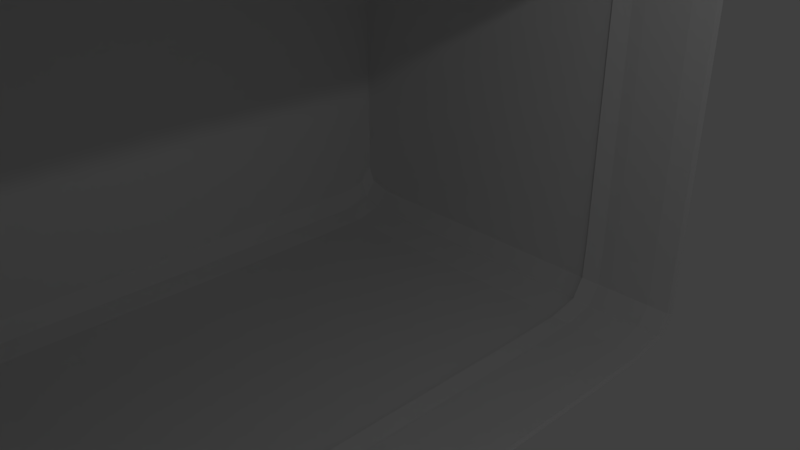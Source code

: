 # Source: untitled.blend  (saved by Blender 2.79.0; exported with 4.5.12 LTS)
import bpy
from mathutils import Matrix  # noqa: F401  (used for matrix-valued properties, if any)

bpy.ops.wm.read_factory_settings(use_empty=True)
scene = bpy.context.scene
scene.name = 'Scene'

# ---- collections
col_collection_1 = bpy.data.collections.new('Collection 1'); scene.collection.children.link(col_collection_1)

# ---- materials (node trees are filled in below, after node groups)
mat_material = bpy.data.materials.new('Material')
mat_material.alpha_threshold = 0.0
mat_material.use_transparent_shadow = False
mat_material.roughness = 0.5
mat_material.line_color = (0.0, 0.0, 0.0, 1.0)

# ---- material node trees

# ---- world
world_world = bpy.data.worlds.new('World'); scene.world = world_world
world_world.color = (0.05088, 0.05088, 0.05088)
world_world.use_sun_shadow = False
world_world.sun_shadow_jitter_overblur = 0.0
world_world.cycles.sampling_method = 'MANUAL'

# ---- cameras
cam_camera = bpy.data.cameras.new('Camera')
cam_camera.clip_end = 100.0
cam_camera.lens = 35.0
cam_camera.sensor_width = 32.0
cam_camera.sensor_height = 18.0
cam_camera.ortho_scale = 7.314
cam_camera.dof.focus_distance = 0.0
cam_camera.dof.aperture_fstop = 128.0

# ---- lights
light_lamp = bpy.data.lights.new('Lamp', 'POINT')
light_lamp.transmission_factor = 0.0
light_lamp.cutoff_distance = 30.0
light_lamp.energy = 100.0
light_lamp.shadow_buffer_clip_start = 1.001
light_lamp.shadow_soft_size = 0.1
light_lamp.shadow_maximum_resolution = 0.006
light_lamp.use_absolute_resolution = True

# ---- meshes
me_cube = bpy.data.meshes.new('Cube')
me_cube.from_pydata([(1.0, -6.978, -4.143), (1.0, 6.978, -4.143), (1.0, -6.978, 4.143), (1.0, 6.978, 4.143), (1.0, -6.419, -3.811), (1.0, 6.419, -3.811), (1.0, -6.419, 3.811), (1.0, 6.419, 3.811), (-7.299, -6.419, -3.811), (-7.299, 6.419, -3.811), (-7.299, -6.419, 3.811), (-7.299, 6.419, 3.811), (-0.9548, -6.408, -3.804), (-0.9548, 6.408, -3.804), (-0.9548, -6.408, 3.804), (-0.9548, 6.408, 3.804), (-7.299, 6.419, 3.811), (-7.299, -6.419, 3.811), (-7.299, -6.419, -3.811), (-7.299, 6.419, -3.811), (1.0, -6.978, -4.143), (1.0, -6.978, 4.143), (1.0, -6.419, -3.811), (1.0, -6.419, 3.811), (-7.299, -6.419, -3.811), (-7.299, -6.419, 3.811), (-0.9548, -6.408, -3.804), (-0.9548, -6.408, 3.804), (-7.299, -6.419, -3.811), (-7.299, -6.419, 3.811), (1.0, 6.978, -4.143), (1.0, 6.978, 4.143), (1.0, 6.419, -3.811), (1.0, 6.419, 3.811), (-7.299, 6.419, -3.811), (-7.299, 6.419, 3.811), (-0.9548, 6.408, -3.804), (-0.9548, 6.408, 3.804), (-7.299, 6.419, -3.811), (-7.299, 6.419, 3.811)], [], [(3, 1, 5, 7), (39, 16, 11, 35), (0, 2, 6, 4), (20, 0, 4, 22), (31, 3, 7, 33), (34, 35, 11, 9), (18, 17, 10, 8), (16, 19, 9, 11), (28, 18, 8, 24), (1, 3, 15, 13), (30, 1, 13, 36), (21, 2, 14, 27), (2, 0, 12, 14), (22, 4, 18, 28), (7, 5, 19, 16), (4, 6, 17, 18), (33, 7, 16, 39), (6, 23, 29, 17), (32, 22, 28, 38), (31, 21, 27, 37), (0, 20, 26, 12), (38, 28, 24, 34), (8, 10, 25, 24), (2, 21, 23, 6), (30, 20, 22, 32), (17, 29, 25, 10), (1, 30, 32, 5), (19, 38, 34, 9), (3, 31, 37, 15), (5, 32, 38, 19), (23, 33, 39, 29), (20, 30, 36, 26), (24, 25, 35, 34), (21, 31, 33, 23), (29, 39, 35, 25)])
me_cube.materials.append(mat_material)
me_cube.use_remesh_preserve_volume = False
me_cube.use_remesh_preserve_attributes = False
me_cube.use_mirror_vertex_groups = False
me_cube.update()

# ---- objects
ob_cube = bpy.data.objects.new('Cube', me_cube)
ob_lamp = bpy.data.objects.new('Lamp', light_lamp)
ob_camera = bpy.data.objects.new('Camera', cam_camera)

# ---- transforms, parenting, visibility, modifiers, constraints
ob_cube.location = (0.0, 0.0, 0.0)
ob_cube.lock_rotations_4d = False
ob_cube.empty_display_type = 'ARROWS'
ob_cube.lineart.crease_threshold = 0.0
_m = ob_cube.modifiers.new('Subsurf', 'SUBSURF')
_m.uv_smooth = 'PRESERVE_CORNERS'
_m.quality = 2
_m.levels = 6
_m.show_only_control_edges = False
ob_lamp.location = (4.076, 1.005, 5.904)
ob_lamp.rotation_euler = (0.6503, 0.05522, 1.866)
ob_lamp.lock_rotations_4d = False
ob_lamp.empty_display_type = 'ARROWS'
ob_lamp.color = (0.0, 0.0, 0.0, 0.0)
ob_lamp.lineart.crease_threshold = 0.0
ob_camera.location = (7.481, -6.508, 5.344)
ob_camera.rotation_euler = (1.109, 0.0, 0.8149)
ob_camera.lock_rotations_4d = False
ob_camera.empty_display_type = 'ARROWS'
ob_camera.color = (0.0, 0.0, 0.0, 0.0)
ob_camera.display_type = 'WIRE'
ob_camera.lineart.crease_threshold = 0.0

# ---- collection membership
col_collection_1.objects.link(ob_cube)
col_collection_1.objects.link(ob_lamp)
col_collection_1.objects.link(ob_camera)

# ---- scene / render settings (as saved in the file)
scene.camera = ob_camera
scene.frame_start = 1; scene.frame_end = 250; scene.frame_set(1)
scene.render.engine = 'BLENDER_EEVEE_NEXT'
scene.render.resolution_percentage = 50
scene.render.dither_intensity = 0.0
scene.cycles.use_denoising = False
scene.cycles.samples = 128
scene.cycles.sampling_pattern = 'TABULATED_SOBOL'
scene.cycles.use_adaptive_sampling = False
scene.cycles.use_light_tree = False
scene.cycles.blur_glossy = 0.0
scene.cycles.sample_clamp_indirect = 0.0
scene.view_settings.view_transform = 'Standard'
bpy.context.view_layer.update()
